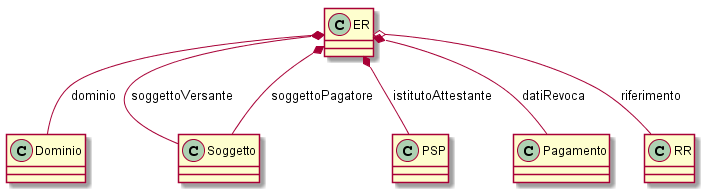

The diagram above was rendered by PlantUML. Its source (embedded in the PNG):
@startuml


class ER{
}

class Dominio{
 
}

class Soggetto {

}
class PSP {
}


class Pagamento {
}

ER o-- RR : riferimento
ER *-- Soggetto : soggettoVersante 
ER *-- Soggetto : soggettoPagatore
ER *-- Dominio : dominio
ER *-- PSP : istitutoAttestante
ER *-- Pagamento : datiRevoca

@enduml